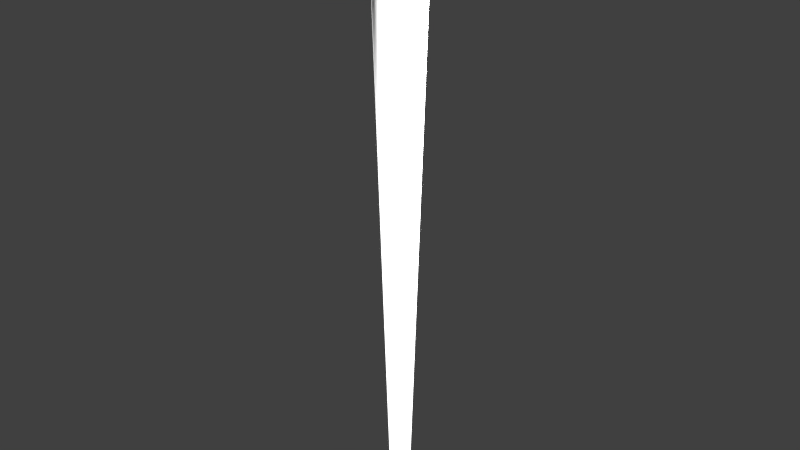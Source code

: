 # Source: Bat.blend  (saved by Blender 2.68.0; exported with 4.5.12 LTS)
import bpy
from mathutils import Matrix  # noqa: F401  (used for matrix-valued properties, if any)

bpy.ops.wm.read_factory_settings(use_empty=True)
scene = bpy.context.scene
scene.name = 'Scene'

# ---- collections
col_collection_1 = bpy.data.collections.new('Collection 1'); scene.collection.children.link(col_collection_1)

# ---- materials (node trees are filled in below, after node groups)
mat_material_001 = bpy.data.materials.new('Material.001')
mat_material_001.alpha_threshold = 0.0
mat_material_001.use_transparent_shadow = False
mat_material_001.roughness = 0.5
mat_material_001.line_color = (0.0, 0.0, 0.0, 1.0)

# ---- material node trees

# ---- world
world_world = bpy.data.worlds.new('World'); scene.world = world_world
world_world.color = (0.05088, 0.05088, 0.05088)
world_world.use_sun_shadow = False
world_world.sun_shadow_jitter_overblur = 0.0
world_world.cycles.sampling_method = 'MANUAL'
world_world.cycles.sample_map_resolution = 256

# ---- lights
light_point_001 = bpy.data.lights.new('Point.001', 'POINT')
light_point_001.transmission_factor = 0.0
light_point_001.energy = 100.0
light_point_001.shadow_buffer_clip_start = 0.5
light_point_001.shadow_soft_size = 0.1
light_point_001.shadow_maximum_resolution = 0.006
light_point_001.use_absolute_resolution = True
light_point_001.cycles.use_multiple_importance_sampling = False
light_point = bpy.data.lights.new('Point', 'POINT')
light_point.transmission_factor = 0.0
light_point.energy = 100.0
light_point.shadow_buffer_clip_start = 0.5
light_point.shadow_soft_size = 0.1
light_point.shadow_maximum_resolution = 0.006
light_point.use_absolute_resolution = True
light_point.cycles.use_multiple_importance_sampling = False

# ---- meshes
me_cylinder = bpy.data.meshes.new('Cylinder')
me_cylinder.from_pydata([(1.129e-07, 0.04047, -0.1619), (1.129e-07, 0.05039, 1.0), (0.01251, 0.03849, -0.1619), (0.01557, 0.04792, 1.0), (0.02379, 0.03274, -0.1619), (0.02962, 0.04077, 1.0), (0.03274, 0.02379, -0.1619), (0.04076, 0.02962, 1.0), (0.03849, 0.01251, -0.1619), (0.04792, 0.01557, 1.0), (0.04047, 2.805e-07, -0.1619), (0.05039, 2.763e-07, 1.0), (0.03849, -0.01251, -0.1619), (0.04792, -0.01557, 1.0), (0.03274, -0.02379, -0.1619), (0.04076, -0.02962, 1.0), (0.02379, -0.03274, -0.1619), (0.02962, -0.04076, 1.0), (0.01251, -0.03849, -0.1619), (0.01557, -0.04792, 1.0), (9.969e-08, -0.04047, -0.1619), (9.653e-08, -0.05039, 1.0), (-0.01251, -0.03849, -0.1619), (-0.01557, -0.04792, 1.0), (-0.02379, -0.03274, -0.1619), (-0.02962, -0.04076, 1.0), (-0.03274, -0.02379, -0.1619), (-0.04076, -0.02962, 1.0), (-0.03849, -0.01251, -0.1619), (-0.04792, -0.01557, 1.0), (-0.04047, 3.214e-07, -0.1619), (-0.05039, 3.272e-07, 1.0), (-0.03849, 0.01251, -0.1619), (-0.04792, 0.01557, 1.0), (-0.03274, 0.02379, -0.1619), (-0.04076, 0.02962, 1.0), (-0.02379, 0.03274, -0.1619), (-0.02962, 0.04077, 1.0), (-0.01251, 0.03849, -0.1619), (-0.01557, 0.04792, 1.0), (1.14e-07, 0.01807, -0.1479), (0.005582, 0.01718, -0.1479), (0.01062, 0.01461, -0.1479), (0.01461, 0.01062, -0.1479), (0.01718, 0.005583, -0.1479), (0.01806, 2.875e-07, -0.1479), (0.01718, -0.005582, -0.1479), (0.01461, -0.01062, -0.1479), (0.01062, -0.01461, -0.1479), (0.005582, -0.01718, -0.1479), (1.081e-07, -0.01806, -0.1479), (-0.005582, -0.01718, -0.1479), (-0.01062, -0.01461, -0.1479), (-0.01461, -0.01062, -0.1479), (-0.01718, -0.005582, -0.1479), (-0.01806, 3.057e-07, -0.1479), (-0.01718, 0.005583, -0.1479), (-0.01461, 0.01062, -0.1479), (-0.01062, 0.01461, -0.1479), (-0.005582, 0.01718, -0.1479), (0.01426, 0.0439, 1.004), (0.008748, 0.02692, 1.01), (0.01166, 0.03587, 1.008), (1.093e-07, 0.02831, 1.01), (1.128e-07, 0.04616, 1.004), (1.106e-07, 0.03772, 1.008), (0.02713, 0.03734, 1.004), (0.01664, 0.0229, 1.01), (0.02217, 0.03051, 1.008), (0.03734, 0.02713, 1.004), (0.0229, 0.01664, 1.01), (0.03051, 0.02217, 1.008), (0.0439, 0.01426, 1.004), (0.02692, 0.008748, 1.01), (0.03587, 0.01166, 1.008), (0.04616, 2.878e-07, 1.004), (0.02831, 2.9e-07, 1.01), (0.03772, 2.887e-07, 1.008), (0.0439, -0.01426, 1.004), (0.02692, -0.008747, 1.01), (0.03587, -0.01166, 1.008), (0.03734, -0.02713, 1.004), (0.0229, -0.01664, 1.01), (0.03051, -0.02217, 1.008), (0.02713, -0.03734, 1.004), (0.01664, -0.0229, 1.01), (0.02217, -0.03051, 1.008), (0.01426, -0.0439, 1.004), (0.008748, -0.02692, 1.01), (0.01166, -0.03587, 1.008), (9.255e-08, -0.04616, 1.004), (1.038e-07, -0.02831, 1.01), (9.81e-08, -0.03772, 1.008), (-0.01426, -0.0439, 1.004), (-0.008747, -0.02692, 1.01), (-0.01166, -0.03587, 1.008), (-0.02713, -0.03734, 1.004), (-0.01664, -0.0229, 1.01), (-0.02217, -0.03051, 1.008), (-0.03734, -0.02713, 1.004), (-0.0229, -0.01664, 1.01), (-0.03051, -0.02217, 1.008), (-0.0439, -0.01426, 1.004), (-0.02692, -0.008747, 1.01), (-0.03587, -0.01166, 1.008), (-0.04616, 3.162e-07, 1.004), (-0.02831, 3.058e-07, 1.01), (-0.03772, 3.113e-07, 1.008), (-0.0439, 0.01426, 1.004), (-0.02692, 0.008748, 1.01), (-0.03587, 0.01166, 1.008), (-0.03734, 0.02713, 1.004), (-0.0229, 0.01664, 1.01), (-0.03051, 0.02217, 1.008), (-0.02713, 0.03734, 1.004), (-0.01664, 0.0229, 1.01), (-0.02217, 0.03051, 1.008), (-0.01426, 0.0439, 1.004), (-0.008747, 0.02692, 1.01), (-0.01166, 0.03587, 1.008), (1.068e-07, 0.03831, -0.1509), (1.09e-07, 0.04195, -0.1601), (1.085e-07, 0.04344, -0.1542), (0.01296, 0.03989, -0.1601), (0.01184, 0.03643, -0.1509), (0.01342, 0.04131, -0.1542), (0.02466, 0.03394, -0.1601), (0.02252, 0.03099, -0.1509), (0.02553, 0.03514, -0.1542), (0.03394, 0.02466, -0.1601), (0.03099, 0.02252, -0.1509), (0.03514, 0.02553, -0.1542), (0.03989, 0.01296, -0.1601), (0.03643, 0.01184, -0.1509), (0.04131, 0.01342, -0.1542), (0.04195, 2.725e-07, -0.1601), (0.03831, 2.768e-07, -0.1509), (0.04344, 2.729e-07, -0.1542), (0.03989, -0.01296, -0.1601), (0.03643, -0.01184, -0.1509), (0.04131, -0.01342, -0.1542), (0.03394, -0.02466, -0.1601), (0.03099, -0.02252, -0.1509), (0.03514, -0.02553, -0.1542), (0.02466, -0.03394, -0.1601), (0.02252, -0.03099, -0.1509), (0.02553, -0.03514, -0.1542), (0.01296, -0.03989, -0.1601), (0.01184, -0.03643, -0.1509), (0.01342, -0.04131, -0.1542), (1.03e-07, -0.04195, -0.1601), (9.499e-08, -0.03831, -0.1509), (9.686e-08, -0.04344, -0.1542), (-0.01296, -0.03989, -0.1601), (-0.01184, -0.03643, -0.1509), (-0.01342, -0.04131, -0.1542), (-0.02466, -0.03394, -0.1601), (-0.02252, -0.03099, -0.1509), (-0.02553, -0.03514, -0.1542), (-0.03394, -0.02466, -0.1601), (-0.03099, -0.02252, -0.1509), (-0.03514, -0.02553, -0.1542), (-0.03989, -0.01296, -0.1601), (-0.03643, -0.01184, -0.1509), (-0.04131, -0.01342, -0.1542), (-0.04195, 3.231e-07, -0.1601), (-0.03831, 3.15e-07, -0.1509), (-0.04344, 3.226e-07, -0.1542), (-0.03989, 0.01296, -0.1601), (-0.03643, 0.01184, -0.1509), (-0.04131, 0.01342, -0.1542), (-0.03394, 0.02466, -0.1601), (-0.03099, 0.02252, -0.1509), (-0.03514, 0.02553, -0.1542), (-0.02466, 0.03394, -0.1601), (-0.02252, 0.03099, -0.1509), (-0.02553, 0.03514, -0.1542), (-0.01184, 0.03643, -0.1509), (-0.01296, 0.03989, -0.1601), (-0.01342, 0.04131, -0.1542)], [], [(40, 1, 3, 41), (41, 3, 5, 42), (42, 5, 7, 43), (43, 7, 9, 44), (44, 9, 11, 45), (45, 11, 13, 46), (46, 13, 15, 47), (47, 15, 17, 48), (48, 17, 19, 49), (49, 19, 21, 50), (50, 21, 23, 51), (51, 23, 25, 52), (52, 25, 27, 53), (53, 27, 29, 54), (54, 29, 31, 55), (55, 31, 33, 56), (56, 33, 35, 57), (57, 35, 37, 58), (60, 66, 5, 3), (59, 39, 1, 40), (58, 37, 39, 59), (0, 2, 4, 6, 8, 10, 12, 14, 16, 18, 20, 22, 24, 26, 28, 30, 32, 34, 36, 38), (177, 59, 40, 120), (124, 41, 42, 127), (127, 42, 43, 130), (130, 43, 44, 133), (133, 44, 45, 136), (136, 45, 46, 139), (139, 46, 47, 142), (142, 47, 48, 145), (145, 48, 49, 148), (148, 49, 50, 151), (151, 50, 51, 154), (154, 51, 52, 157), (157, 52, 53, 160), (160, 53, 54, 163), (163, 54, 55, 166), (166, 55, 56, 169), (169, 56, 57, 172), (172, 57, 58, 175), (0, 121, 123, 2), (175, 58, 59, 177), (2, 123, 126, 4), (4, 126, 129, 6), (6, 129, 132, 8), (8, 132, 135, 10), (10, 135, 138, 12), (12, 138, 141, 14), (14, 141, 144, 16), (16, 144, 147, 18), (18, 147, 150, 20), (20, 150, 153, 22), (22, 153, 156, 24), (24, 156, 159, 26), (26, 159, 162, 28), (28, 162, 165, 30), (30, 165, 168, 32), (32, 168, 171, 34), (34, 171, 174, 36), (36, 174, 178, 38), (120, 40, 41, 124), (117, 64, 1, 39), (64, 60, 3, 1), (69, 72, 9, 7), (72, 75, 11, 9), (75, 78, 13, 11), (78, 81, 15, 13), (81, 84, 17, 15), (84, 87, 19, 17), (87, 90, 21, 19), (90, 93, 23, 21), (93, 96, 25, 23), (96, 99, 27, 25), (99, 102, 29, 27), (102, 105, 31, 29), (105, 108, 33, 31), (108, 111, 35, 33), (111, 114, 37, 35), (114, 117, 39, 37), (66, 69, 7, 5), (60, 64, 65, 62), (62, 65, 63, 61), (66, 60, 62, 68), (68, 62, 61, 67), (69, 66, 68, 71), (71, 68, 67, 70), (72, 69, 71, 74), (74, 71, 70, 73), (75, 72, 74, 77), (77, 74, 73, 76), (78, 75, 77, 80), (80, 77, 76, 79), (81, 78, 80, 83), (83, 80, 79, 82), (84, 81, 83, 86), (86, 83, 82, 85), (87, 84, 86, 89), (89, 86, 85, 88), (90, 87, 89, 92), (92, 89, 88, 91), (93, 90, 92, 95), (95, 92, 91, 94), (96, 93, 95, 98), (98, 95, 94, 97), (99, 96, 98, 101), (101, 98, 97, 100), (102, 99, 101, 104), (104, 101, 100, 103), (105, 102, 104, 107), (107, 104, 103, 106), (108, 105, 107, 110), (110, 107, 106, 109), (111, 108, 110, 113), (113, 110, 109, 112), (114, 111, 113, 116), (116, 113, 112, 115), (117, 114, 116, 119), (119, 116, 115, 118), (64, 117, 119, 65), (65, 119, 118, 63), (61, 63, 118, 115, 112, 109, 106, 103, 100, 97, 94, 91, 88, 85, 82, 79, 76, 73, 70, 67), (120, 124, 125, 122), (122, 125, 123, 121), (124, 127, 128, 125), (125, 128, 126, 123), (127, 130, 131, 128), (128, 131, 129, 126), (130, 133, 134, 131), (131, 134, 132, 129), (133, 136, 137, 134), (134, 137, 135, 132), (136, 139, 140, 137), (137, 140, 138, 135), (139, 142, 143, 140), (140, 143, 141, 138), (142, 145, 146, 143), (143, 146, 144, 141), (145, 148, 149, 146), (146, 149, 147, 144), (148, 151, 152, 149), (149, 152, 150, 147), (151, 154, 155, 152), (152, 155, 153, 150), (154, 157, 158, 155), (155, 158, 156, 153), (157, 160, 161, 158), (158, 161, 159, 156), (160, 163, 164, 161), (161, 164, 162, 159), (163, 166, 167, 164), (164, 167, 165, 162), (166, 169, 170, 167), (167, 170, 168, 165), (169, 172, 173, 170), (170, 173, 171, 168), (172, 175, 176, 173), (173, 176, 174, 171), (177, 120, 122, 179), (179, 122, 121, 178), (175, 177, 179, 176), (176, 179, 178, 174), (38, 178, 121, 0)])
me_cylinder.polygons.foreach_set('use_smooth', [True] * 162)
_uv = me_cylinder.uv_layers.new(name='UVMap')
_uv.uv.foreach_set('vector', [0.6817, 2.968, 0.589, 0.003246, 0.6279, 0.0007549, 0.6957, 2.967, 0.6957, 2.967, 0.6279, 0.0007549, 0.6689, 0.0, 0.7104, 2.967, 0.7104, 2.967, 0.6689, 0.0, 0.7079, 0.001057, 0.7244, 2.968, 0.7244, 2.968, 0.7079, 0.001057, 0.7411, 0.003821, 0.7363, 2.969, 0.0713, 0.0, 0.1853, 2.963, 0.1522, 2.967, 0.05943, 0.001429, 0.05943, 0.001429, 0.1522, 2.967, 0.1132, 2.969, 0.04547, 0.002322, 0.04547, 0.002322, 0.1132, 2.969, 0.07224, 2.97, 0.03077, 0.002593, 0.03077, 0.002593, 0.07224, 2.97, 0.03322, 2.969, 0.01678, 0.002214, 0.01678, 0.002214, 0.03322, 2.969, 0.0, 2.966, 0.004869, 0.001223, 0.4846, 2.97, 0.3706, 0.007232, 0.4037, 0.003246, 0.4964, 2.968, 0.4964, 2.968, 0.4037, 0.003246, 0.4426, 0.0007549, 0.5104, 2.967, 0.5104, 2.967, 0.4426, 0.0007549, 0.4836, 0.0, 0.5251, 2.967, 0.5251, 2.967, 0.4836, 0.0, 0.5226, 0.001057, 0.5391, 2.968, 0.5391, 2.968, 0.5226, 0.001057, 0.5559, 0.003821, 0.551, 2.969, 0.2566, 0.0, 0.3706, 2.963, 0.3375, 2.967, 0.2447, 0.001429, 0.2447, 0.001429, 0.3375, 2.967, 0.2985, 2.969, 0.2308, 0.002322, 0.2308, 0.002322, 0.2985, 2.969, 0.2575, 2.97, 0.2161, 0.002593, 0.2161, 0.002593, 0.2575, 2.97, 0.2185, 2.969, 0.2021, 0.002214, 0.9775, 0.1839, 0.9891, 0.1482, 1.0, 0.1499, 0.9873, 0.1889, 0.6699, 2.97, 0.5559, 0.007232, 0.589, 0.003246, 0.6817, 2.968, 0.2021, 0.002214, 0.2185, 2.969, 0.1853, 2.966, 0.1902, 0.001223, 0.7707, 0.6604, 0.7513, 0.6337, 0.7411, 0.6024, 0.7411, 0.5695, 0.7513, 0.5382, 0.7707, 0.5115, 0.7973, 0.4922, 0.8286, 0.482, 0.8616, 0.482, 0.8929, 0.4922, 0.9195, 0.5115, 0.9389, 0.5382, 0.9491, 0.5695, 0.9491, 0.6024, 0.9389, 0.6337, 0.9195, 0.6604, 0.8929, 0.6797, 0.8616, 0.6899, 0.8286, 0.6899, 0.7973, 0.6797, 0.898, 0.4592, 0.8741, 0.4123, 0.8859, 0.4037, 0.9232, 0.4409, 0.9415, 0.4157, 0.8946, 0.3918, 0.8991, 0.3778, 0.9511, 0.386, 0.9511, 0.386, 0.8991, 0.3778, 0.8991, 0.3631, 0.9511, 0.3548, 0.9511, 0.3548, 0.8991, 0.3631, 0.8946, 0.3491, 0.9415, 0.3252, 0.9415, 0.3252, 0.8946, 0.3491, 0.8859, 0.3372, 0.9232, 0.3, 0.9232, 0.3, 0.8859, 0.3372, 0.8741, 0.3286, 0.898, 0.2817, 0.898, 0.2817, 0.8741, 0.3286, 0.8601, 0.324, 0.8683, 0.272, 0.8683, 0.272, 0.8601, 0.324, 0.8454, 0.324, 0.8371, 0.272, 0.8371, 0.272, 0.8454, 0.324, 0.8314, 0.3286, 0.8075, 0.2817, 0.8075, 0.2817, 0.8314, 0.3286, 0.8195, 0.3372, 0.7823, 0.3, 0.7823, 0.3, 0.8195, 0.3372, 0.8109, 0.3491, 0.764, 0.3252, 0.764, 0.3252, 0.8109, 0.3491, 0.8063, 0.3631, 0.7543, 0.3548, 0.7543, 0.3548, 0.8063, 0.3631, 0.8063, 0.3778, 0.7543, 0.386, 0.7543, 0.386, 0.8063, 0.3778, 0.8109, 0.3918, 0.764, 0.4157, 0.764, 0.4157, 0.8109, 0.3918, 0.8195, 0.4037, 0.7823, 0.4409, 0.7823, 0.4409, 0.8195, 0.4037, 0.8314, 0.4123, 0.8075, 0.4592, 0.8075, 0.4592, 0.8314, 0.4123, 0.8454, 0.4168, 0.8371, 0.4688, 0.8371, 0.4688, 0.8454, 0.4168, 0.8601, 0.4168, 0.8683, 0.4688, 0.8395, 0.8176, 0.8344, 0.8194, 0.833, 0.7869, 0.8382, 0.7863, 0.8683, 0.4688, 0.8601, 0.4168, 0.8741, 0.4123, 0.898, 0.4592, 0.8382, 0.7863, 0.833, 0.7869, 0.8331, 0.7528, 0.8383, 0.7534, 0.8383, 0.7534, 0.8331, 0.7528, 0.8347, 0.7203, 0.8398, 0.7221, 0.8398, 0.7221, 0.8347, 0.7203, 0.8376, 0.6927, 0.8426, 0.6954, 0.8172, 0.8442, 0.8122, 0.8469, 0.8093, 0.8193, 0.8144, 0.8175, 0.8144, 0.8175, 0.8093, 0.8193, 0.8077, 0.7868, 0.8129, 0.7862, 0.8129, 0.7862, 0.8077, 0.7868, 0.8076, 0.7527, 0.8128, 0.7533, 0.8128, 0.7533, 0.8076, 0.7527, 0.809, 0.7202, 0.8141, 0.722, 0.8141, 0.722, 0.809, 0.7202, 0.8117, 0.6926, 0.8168, 0.6953, 0.766, 0.8443, 0.761, 0.847, 0.7583, 0.8194, 0.7634, 0.8176, 0.7634, 0.8176, 0.7583, 0.8194, 0.7569, 0.7869, 0.7621, 0.7863, 0.7621, 0.7863, 0.7569, 0.7869, 0.757, 0.7528, 0.7622, 0.7534, 0.7622, 0.7534, 0.757, 0.7528, 0.7586, 0.7203, 0.7637, 0.7221, 0.7637, 0.7221, 0.7586, 0.7203, 0.7615, 0.6927, 0.7665, 0.6954, 0.767, 0.6953, 0.772, 0.6926, 0.7747, 0.7202, 0.7696, 0.722, 0.7696, 0.722, 0.7747, 0.7202, 0.7761, 0.7527, 0.7709, 0.7533, 0.7709, 0.7533, 0.7761, 0.7527, 0.776, 0.7868, 0.7708, 0.7862, 0.7708, 0.7862, 0.776, 0.7868, 0.7744, 0.8193, 0.7693, 0.8175, 0.7693, 0.8175, 0.7744, 0.8193, 0.7715, 0.8469, 0.7665, 0.8442, 0.9232, 0.4409, 0.8859, 0.4037, 0.8946, 0.3918, 0.9415, 0.4157, 0.9251, 0.2364, 0.9555, 0.2143, 0.9632, 0.2221, 0.9301, 0.2462, 0.9555, 0.2143, 0.9775, 0.1839, 0.9873, 0.1889, 0.9632, 0.2221, 0.9891, 0.1106, 0.9775, 0.07493, 0.9873, 0.06994, 1.0, 0.1089, 0.9775, 0.07493, 0.9555, 0.04454, 0.9632, 0.03677, 0.9873, 0.06994, 0.9555, 0.04454, 0.9251, 0.02247, 0.9301, 0.01267, 0.9632, 0.03677, 0.9251, 0.02247, 0.8894, 0.01086, 0.8911, 3.875e-08, 0.9301, 0.01267, 0.8894, 0.01086, 0.8518, 0.01086, 0.8501, 0.0, 0.8911, 3.875e-08, 0.8518, 0.01086, 0.8161, 0.02247, 0.8111, 0.01267, 0.8501, 0.0, 0.8161, 0.02247, 0.7857, 0.04454, 0.7779, 0.03677, 0.8111, 0.01267, 0.7857, 0.04454, 0.7636, 0.07493, 0.7538, 0.06994, 0.7779, 0.03677, 0.7636, 0.07493, 0.752, 0.1106, 0.7411, 0.1089, 0.7538, 0.06994, 0.752, 0.1106, 0.752, 0.1482, 0.7411, 0.1499, 0.7411, 0.1089, 0.752, 0.1482, 0.7636, 0.1839, 0.7538, 0.1889, 0.7411, 0.1499, 0.7636, 0.1839, 0.7857, 0.2143, 0.7779, 0.2221, 0.7538, 0.1889, 0.7857, 0.2143, 0.8161, 0.2364, 0.8111, 0.2462, 0.7779, 0.2221, 0.8161, 0.2364, 0.8518, 0.248, 0.8501, 0.2589, 0.8111, 0.2462, 0.8518, 0.248, 0.8894, 0.248, 0.8911, 0.2589, 0.8501, 0.2589, 0.8894, 0.248, 0.9251, 0.2364, 0.9301, 0.2462, 0.8911, 0.2589, 0.9891, 0.1482, 0.9891, 0.1106, 1.0, 0.1089, 1.0, 0.1499, 0.9775, 0.1839, 0.9555, 0.2143, 0.9399, 0.1988, 0.958, 0.174, 0.958, 0.174, 0.9399, 0.1988, 0.9226, 0.1815, 0.9362, 0.1628, 0.9891, 0.1482, 0.9775, 0.1839, 0.958, 0.174, 0.9675, 0.1448, 0.9675, 0.1448, 0.958, 0.174, 0.9362, 0.1628, 0.9433, 0.1409, 0.9891, 0.1106, 0.9891, 0.1482, 0.9675, 0.1448, 0.9675, 0.1141, 0.9675, 0.1141, 0.9675, 0.1448, 0.9433, 0.1409, 0.9433, 0.1179, 0.9775, 0.07493, 0.9891, 0.1106, 0.9675, 0.1141, 0.958, 0.08489, 0.958, 0.08489, 0.9675, 0.1141, 0.9433, 0.1179, 0.9362, 0.096, 0.9555, 0.04454, 0.9775, 0.07493, 0.958, 0.08489, 0.9399, 0.06007, 0.9399, 0.06007, 0.958, 0.08489, 0.9362, 0.096, 0.9226, 0.07737, 0.9251, 0.02247, 0.9555, 0.04454, 0.9399, 0.06007, 0.9151, 0.04203, 0.9151, 0.04203, 0.9399, 0.06007, 0.9226, 0.07737, 0.904, 0.06383, 0.8894, 0.01086, 0.9251, 0.02247, 0.9151, 0.04203, 0.8859, 0.03254, 0.8859, 0.03254, 0.9151, 0.04203, 0.904, 0.06383, 0.8821, 0.05672, 0.8518, 0.01086, 0.8894, 0.01086, 0.8859, 0.03254, 0.8552, 0.03254, 0.8552, 0.03254, 0.8859, 0.03254, 0.8821, 0.05672, 0.8591, 0.05672, 0.8161, 0.02247, 0.8518, 0.01086, 0.8552, 0.03254, 0.826, 0.04203, 0.826, 0.04203, 0.8552, 0.03254, 0.8591, 0.05672, 0.8372, 0.06383, 0.7857, 0.04454, 0.8161, 0.02247, 0.826, 0.04203, 0.8012, 0.06007, 0.8012, 0.06007, 0.826, 0.04203, 0.8372, 0.06383, 0.8185, 0.07737, 0.7636, 0.07493, 0.7857, 0.04454, 0.8012, 0.06007, 0.7832, 0.08489, 0.7832, 0.08489, 0.8012, 0.06007, 0.8185, 0.07737, 0.805, 0.096, 0.752, 0.1106, 0.7636, 0.07493, 0.7832, 0.08489, 0.7737, 0.1141, 0.7737, 0.1141, 0.7832, 0.08489, 0.805, 0.096, 0.7979, 0.1179, 0.752, 0.1482, 0.752, 0.1106, 0.7737, 0.1141, 0.7737, 0.1448, 0.7737, 0.1448, 0.7737, 0.1141, 0.7979, 0.1179, 0.7979, 0.1409, 0.7636, 0.1839, 0.752, 0.1482, 0.7737, 0.1448, 0.7832, 0.174, 0.7832, 0.174, 0.7737, 0.1448, 0.7979, 0.1409, 0.805, 0.1628, 0.7857, 0.2143, 0.7636, 0.1839, 0.7832, 0.174, 0.8012, 0.1988, 0.8012, 0.1988, 0.7832, 0.174, 0.805, 0.1628, 0.8185, 0.1815, 0.8161, 0.2364, 0.7857, 0.2143, 0.8012, 0.1988, 0.826, 0.2168, 0.826, 0.2168, 0.8012, 0.1988, 0.8185, 0.1815, 0.8372, 0.195, 0.8518, 0.248, 0.8161, 0.2364, 0.826, 0.2168, 0.8552, 0.2263, 0.8552, 0.2263, 0.826, 0.2168, 0.8372, 0.195, 0.8591, 0.2021, 0.8894, 0.248, 0.8518, 0.248, 0.8552, 0.2263, 0.8859, 0.2263, 0.8859, 0.2263, 0.8552, 0.2263, 0.8591, 0.2021, 0.8821, 0.2021, 0.9251, 0.2364, 0.8894, 0.248, 0.8859, 0.2263, 0.9151, 0.2168, 0.9151, 0.2168, 0.8859, 0.2263, 0.8821, 0.2021, 0.904, 0.195, 0.9555, 0.2143, 0.9251, 0.2364, 0.9151, 0.2168, 0.9399, 0.1988, 0.9399, 0.1988, 0.9151, 0.2168, 0.904, 0.195, 0.9226, 0.1815, 0.9362, 0.1628, 0.9226, 0.1815, 0.904, 0.195, 0.8821, 0.2021, 0.8591, 0.2021, 0.8372, 0.195, 0.8185, 0.1815, 0.805, 0.1628, 0.7979, 0.1409, 0.7979, 0.1179, 0.805, 0.096, 0.8185, 0.07737, 0.8372, 0.06383, 0.8591, 0.05672, 0.8821, 0.05672, 0.904, 0.06383, 0.9226, 0.07737, 0.9362, 0.096, 0.9433, 0.1179, 0.9433, 0.1409, 0.9232, 0.4409, 0.9415, 0.4157, 0.9534, 0.4217, 0.9326, 0.4503, 0.8186, 0.8211, 0.8172, 0.7875, 0.833, 0.7869, 0.8344, 0.8194, 0.9415, 0.4157, 0.9511, 0.386, 0.9643, 0.3881, 0.9534, 0.4217, 0.8172, 0.7875, 0.8173, 0.7521, 0.8331, 0.7528, 0.833, 0.7869, 0.9511, 0.386, 0.9511, 0.3548, 0.9643, 0.3528, 0.9643, 0.3881, 0.8173, 0.7521, 0.819, 0.7185, 0.8347, 0.7203, 0.8331, 0.7528, 0.9511, 0.3548, 0.9415, 0.3252, 0.9534, 0.3191, 0.9643, 0.3528, 0.819, 0.7185, 0.822, 0.6899, 0.8376, 0.6927, 0.8347, 0.7203, 0.9415, 0.3252, 0.9232, 0.3, 0.9326, 0.2906, 0.9534, 0.3191, 0.7966, 0.8497, 0.7936, 0.8211, 0.8093, 0.8193, 0.8122, 0.8469, 0.9232, 0.3, 0.898, 0.2817, 0.904, 0.2698, 0.9326, 0.2906, 0.7936, 0.8211, 0.792, 0.7875, 0.8077, 0.7868, 0.8093, 0.8193, 0.898, 0.2817, 0.8683, 0.272, 0.8704, 0.2589, 0.904, 0.2698, 0.792, 0.7875, 0.7919, 0.7521, 0.8076, 0.7527, 0.8077, 0.7868, 0.8683, 0.272, 0.8371, 0.272, 0.8351, 0.2589, 0.8704, 0.2589, 0.7919, 0.7521, 0.7933, 0.7185, 0.809, 0.7202, 0.8076, 0.7527, 0.8371, 0.272, 0.8075, 0.2817, 0.8014, 0.2698, 0.8351, 0.2589, 0.7933, 0.7185, 0.7961, 0.6899, 0.8117, 0.6926, 0.809, 0.7202, 0.8075, 0.2817, 0.7823, 0.3, 0.7728, 0.2906, 0.8014, 0.2698, 0.7454, 0.8497, 0.7426, 0.8211, 0.7583, 0.8194, 0.761, 0.847, 0.7823, 0.3, 0.764, 0.3252, 0.7521, 0.3191, 0.7728, 0.2906, 0.7426, 0.8211, 0.7411, 0.7875, 0.7569, 0.7869, 0.7583, 0.8194, 0.764, 0.3252, 0.7543, 0.3548, 0.7411, 0.3528, 0.7521, 0.3191, 0.7411, 0.7875, 0.7413, 0.7521, 0.757, 0.7528, 0.7569, 0.7869, 0.7543, 0.3548, 0.7543, 0.386, 0.7411, 0.3881, 0.7411, 0.3528, 0.7413, 0.7521, 0.7429, 0.7185, 0.7586, 0.7203, 0.757, 0.7528, 0.7543, 0.386, 0.764, 0.4157, 0.7521, 0.4217, 0.7411, 0.3881, 0.7429, 0.7185, 0.7459, 0.6899, 0.7615, 0.6927, 0.7586, 0.7203, 0.764, 0.4157, 0.7823, 0.4409, 0.7728, 0.4503, 0.7521, 0.4217, 0.7876, 0.6899, 0.7904, 0.7185, 0.7747, 0.7202, 0.772, 0.6926, 0.7823, 0.4409, 0.8075, 0.4592, 0.8014, 0.4711, 0.7728, 0.4503, 0.7904, 0.7185, 0.7919, 0.7521, 0.7761, 0.7527, 0.7747, 0.7202, 0.8075, 0.4592, 0.8371, 0.4688, 0.8351, 0.482, 0.8014, 0.4711, 0.7919, 0.7521, 0.7918, 0.7875, 0.776, 0.7868, 0.7761, 0.7527, 0.8371, 0.4688, 0.8683, 0.4688, 0.8704, 0.482, 0.8351, 0.482, 0.7918, 0.7875, 0.7901, 0.8211, 0.7744, 0.8193, 0.776, 0.7868, 0.898, 0.4592, 0.9232, 0.4409, 0.9326, 0.4503, 0.904, 0.4711, 0.8215, 0.8497, 0.8186, 0.8211, 0.8344, 0.8194, 0.8371, 0.847, 0.8683, 0.4688, 0.898, 0.4592, 0.904, 0.4711, 0.8704, 0.482, 0.7901, 0.8211, 0.7871, 0.8497, 0.7715, 0.8469, 0.7744, 0.8193, 0.8421, 0.8443, 0.8371, 0.847, 0.8344, 0.8194, 0.8395, 0.8176])
me_cylinder.materials.append(mat_material_001)
me_cylinder.use_remesh_preserve_volume = False
me_cylinder.use_remesh_preserve_attributes = False
me_cylinder.use_mirror_vertex_groups = False
me_cylinder.update()

# ---- objects
ob_point_001 = bpy.data.objects.new('Point.001', light_point_001)
ob_point = bpy.data.objects.new('Point', light_point)
ob_cylinder = bpy.data.objects.new('Cylinder', me_cylinder)

# ---- transforms, parenting, visibility, modifiers, constraints
ob_point_001.location = (0.3029, -0.01681, 1.018)
ob_point_001.lineart.crease_threshold = 0.0
ob_point.location = (-0.1051, 0.274, 1.2)
ob_point.lineart.crease_threshold = 0.0
ob_cylinder.location = (0.0, 0.0, 0.0)
ob_cylinder.lineart.crease_threshold = 0.0

# ---- collection membership
col_collection_1.objects.link(ob_point_001)
col_collection_1.objects.link(ob_point)
col_collection_1.objects.link(ob_cylinder)

# ---- scene / render settings (as saved in the file)
scene.frame_start = 1; scene.frame_end = 250; scene.frame_set(1)
scene.render.engine = 'BLENDER_EEVEE_NEXT'
scene.render.image_settings.color_mode = 'RGB'
scene.render.image_settings.compression = 90
scene.render.resolution_percentage = 50
scene.render.dither_intensity = 0.0
scene.cycles.use_denoising = False
scene.cycles.samples = 10
scene.cycles.sampling_pattern = 'TABULATED_SOBOL'
scene.cycles.light_sampling_threshold = 0.0
scene.cycles.use_adaptive_sampling = False
scene.cycles.use_light_tree = False
scene.cycles.blur_glossy = 0.0
scene.cycles.volume_bounces = 1
scene.cycles.pixel_filter_type = 'GAUSSIAN'
scene.cycles.sample_clamp_indirect = 0.0
scene.view_settings.view_transform = 'Standard'
bpy.context.view_layer.update()

# ---- added for rendering (the .blend has no active camera): camera
cam_auto = bpy.data.cameras.new('AutoCamera')
cam_auto.lens = 50.0
cam_auto.sensor_width = 36.0
cam_auto.clip_end = 1000.0
ob_auto_camera = bpy.data.objects.new('AutoCamera', cam_auto)
scene.collection.objects.link(ob_auto_camera)
ob_auto_camera.location = (1.09225, -1.3107, 1.29785)
ob_auto_camera.rotation_euler = (1.09748, -7.21219e-08, 0.694738)
scene.camera = ob_auto_camera
bpy.context.view_layer.update()
